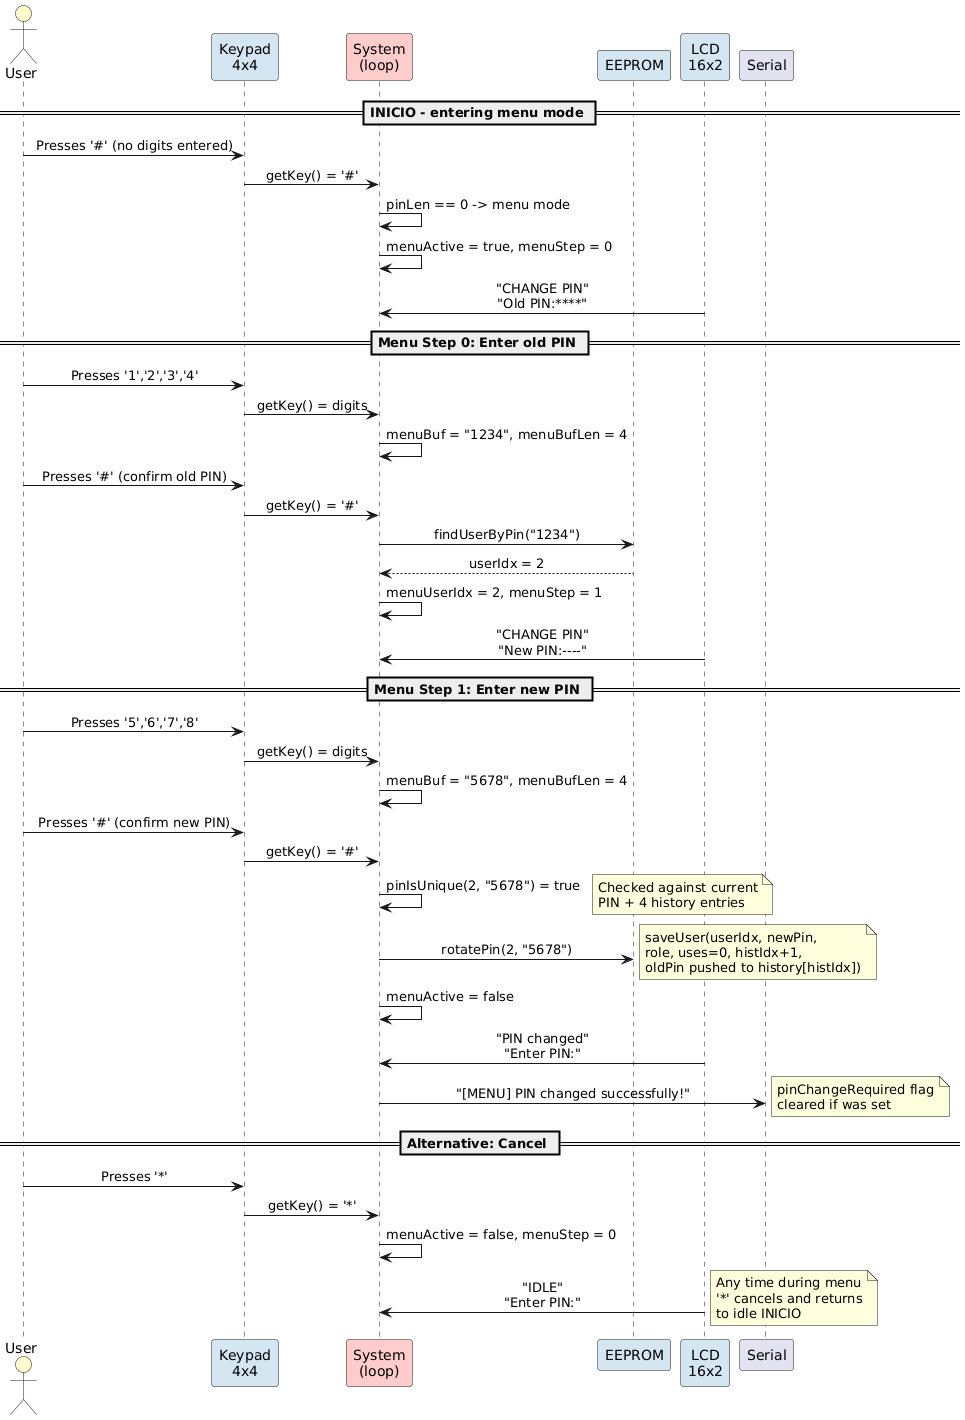

The diagram above was rendered by PlantUML. Its source (embedded in the PNG):
@startuml ConfigUsuario
' ====================================================================
' Sequence diagram - PIN change via menu (within INICIO state)
' From INICIO, press # with no digits -> menu -> change PIN -> save
' ====================================================================

skinparam backgroundColor white
skinparam defaultFontName SansSerif
skinparam sequenceMessageAlign center

actor "User" as USR #FFFACD
participant "Keypad\n4x4" as KPD #D4E6F1
participant "System\n(loop)" as SYS #FFCCCC
participant "EEPROM" as EEP #D4E6F1
participant "LCD\n16x2" as LCD #D4E6F1

== INICIO - entering menu mode ==
note right: State S_INICIO\nLCD: "IDLE", "Enter PIN:"

USR -> KPD: Presses '#' (no digits entered)
KPD -> SYS: getKey() = '#'
SYS -> SYS: pinLen == 0 -> menu mode
SYS -> SYS: menuActive = true, menuStep = 0
LCD -> SYS: "CHANGE PIN"\n"Old PIN:****"

== Menu Step 0: Enter old PIN ==
USR -> KPD: Presses '1','2','3','4'
KPD -> SYS: getKey() = digits
SYS -> SYS: menuBuf = "1234", menuBufLen = 4

USR -> KPD: Presses '#' (confirm old PIN)
KPD -> SYS: getKey() = '#'
SYS -> EEP: findUserByPin("1234")
EEP --> SYS: userIdx = 2
SYS -> SYS: menuUserIdx = 2, menuStep = 1
LCD -> SYS: "CHANGE PIN"\n"New PIN:----"

== Menu Step 1: Enter new PIN ==
USR -> KPD: Presses '5','6','7','8'
KPD -> SYS: getKey() = digits
SYS -> SYS: menuBuf = "5678", menuBufLen = 4

USR -> KPD: Presses '#' (confirm new PIN)
KPD -> SYS: getKey() = '#'
SYS -> SYS: pinIsUnique(2, "5678") = true
note right: Checked against current\nPIN + 4 history entries
SYS -> EEP: rotatePin(2, "5678")
note right: saveUser(userIdx, newPin,\nrole, uses=0, histIdx+1,\noldPin pushed to history[histIdx])
SYS -> SYS: menuActive = false
LCD -> SYS: "PIN changed"\n"Enter PIN:"
SYS -> Serial: "[MENU] PIN changed successfully!"
note right: pinChangeRequired flag\ncleared if was set

== Alternative: Cancel ==
USR -> KPD: Presses '*'
KPD -> SYS: getKey() = '*'
SYS -> SYS: menuActive = false, menuStep = 0
LCD -> SYS: "IDLE"\n"Enter PIN:"
note right: Any time during menu\n'*' cancels and returns\nto idle INICIO

@enduml